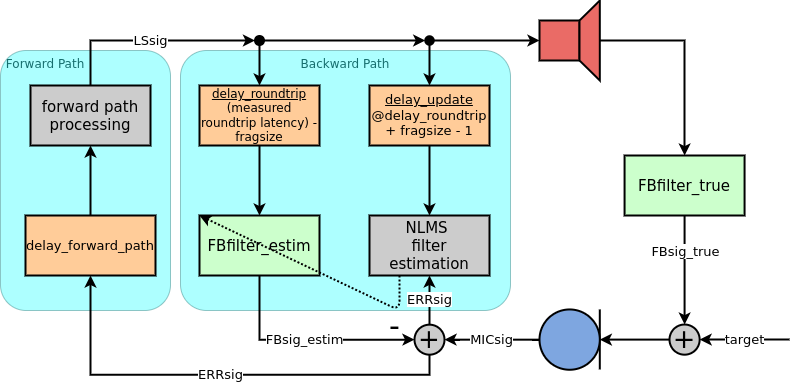

The diagram above was exported from draw.io. Its source (the exported page's mxGraphModel, read from the mxfile embedded in the PNG):
<mxGraphModel dx="981" dy="-292" grid="1" gridSize="10" guides="1" tooltips="1" connect="1" arrows="1" fold="1" page="1" pageScale="1" pageWidth="827" pageHeight="400" background="none" math="0" shadow="0">
  <root>
    <mxCell id="0" />
    <mxCell id="1" parent="0" />
    <mxCell id="-MSmIHaMsxo3NzZemZR4-2" value="&amp;nbsp;Forward Path" style="rounded=1;whiteSpace=wrap;html=1;shadow=0;fontColor=#166E6E;strokeColor=#166E6E;fillColor=#33FFFF;gradientColor=none;gradientDirection=radial;opacity=40;verticalAlign=top;align=left;" parent="1" vertex="1">
      <mxGeometry x="20" y="860" width="170" height="260" as="geometry" />
    </mxCell>
    <mxCell id="-MSmIHaMsxo3NzZemZR4-1" value="&lt;font color=&quot;#166e6e&quot;&gt;Backward Path&lt;/font&gt;" style="rounded=1;whiteSpace=wrap;html=1;fillColor=#33FFFF;gradientColor=none;shadow=0;gradientDirection=radial;opacity=40;strokeColor=#166E6E;verticalAlign=top;glass=0;sketch=0;arcSize=10;" parent="1" vertex="1">
      <mxGeometry x="200" y="860" width="330" height="260" as="geometry" />
    </mxCell>
    <mxCell id="qiVgmrHx74W-ODfdZWQc-134" value="" style="group;" parent="1" vertex="1" connectable="0">
      <mxGeometry x="559" y="810.005" width="60.30499999999995" height="80" as="geometry" />
    </mxCell>
    <mxCell id="qiVgmrHx74W-ODfdZWQc-135" value="" style="rounded=0;whiteSpace=wrap;html=1;strokeWidth=2;fillColor=#EA6B66;" parent="qiVgmrHx74W-ODfdZWQc-134" vertex="1">
      <mxGeometry y="19.995000000000005" width="40" height="40" as="geometry" />
    </mxCell>
    <mxCell id="qiVgmrHx74W-ODfdZWQc-136" value="" style="shape=trapezoid;perimeter=trapezoidPerimeter;whiteSpace=wrap;html=1;fixedSize=1;rotation=-90;strokeWidth=2;fillColor=#EA6B66;" parent="qiVgmrHx74W-ODfdZWQc-134" vertex="1">
      <mxGeometry x="10.149999999999977" y="29.845000000000027" width="80" height="20.31" as="geometry" />
    </mxCell>
    <mxCell id="qiVgmrHx74W-ODfdZWQc-137" value="" style="group" parent="1" vertex="1" connectable="0">
      <mxGeometry x="559" y="1118.95" width="60.299999999999955" height="60.299999999999955" as="geometry" />
    </mxCell>
    <mxCell id="qiVgmrHx74W-ODfdZWQc-138" value="" style="endArrow=none;html=1;strokeWidth=2;" parent="qiVgmrHx74W-ODfdZWQc-137" edge="1">
      <mxGeometry width="50" height="50" relative="1" as="geometry">
        <mxPoint x="60.299999999999955" y="60" as="sourcePoint" />
        <mxPoint x="60.299999999999955" as="targetPoint" />
      </mxGeometry>
    </mxCell>
    <mxCell id="qiVgmrHx74W-ODfdZWQc-139" value="" style="ellipse;whiteSpace=wrap;html=1;aspect=fixed;strokeWidth=2;fillColor=#7EA6E0;" parent="qiVgmrHx74W-ODfdZWQc-137" vertex="1">
      <mxGeometry width="60.3" height="60.3" as="geometry" />
    </mxCell>
    <mxCell id="qiVgmrHx74W-ODfdZWQc-140" value="" style="edgeStyle=orthogonalEdgeStyle;rounded=0;orthogonalLoop=1;jettySize=auto;html=1;entryX=1;entryY=0.5;entryDx=0;entryDy=0;strokeWidth=2;" parent="1" source="qiVgmrHx74W-ODfdZWQc-142" target="qiVgmrHx74W-ODfdZWQc-139" edge="1">
      <mxGeometry relative="1" as="geometry" />
    </mxCell>
    <mxCell id="qiVgmrHx74W-ODfdZWQc-141" value="&lt;font style=&quot;font-size: 13px&quot;&gt;target&lt;/font&gt;" style="edgeStyle=orthogonalEdgeStyle;rounded=0;orthogonalLoop=1;jettySize=auto;html=1;strokeWidth=2;startArrow=classic;startFill=1;endArrow=none;endFill=0;" parent="1" source="qiVgmrHx74W-ODfdZWQc-142" edge="1">
      <mxGeometry relative="1" as="geometry">
        <mxPoint x="809" y="1148.95" as="targetPoint" />
      </mxGeometry>
    </mxCell>
    <mxCell id="qiVgmrHx74W-ODfdZWQc-142" value="&lt;font style=&quot;font-size: 27px&quot;&gt;+&lt;/font&gt;" style="ellipse;whiteSpace=wrap;html=1;aspect=fixed;strokeWidth=2;fillColor=#CCCCCC;" parent="1" vertex="1">
      <mxGeometry x="689" y="1134.02" width="30.15" height="30.15" as="geometry" />
    </mxCell>
    <mxCell id="qiVgmrHx74W-ODfdZWQc-143" style="edgeStyle=orthogonalEdgeStyle;rounded=0;orthogonalLoop=1;jettySize=auto;html=1;startArrow=none;startFill=0;endArrow=classic;endFill=1;strokeWidth=2;" parent="1" source="qiVgmrHx74W-ODfdZWQc-144" target="qiVgmrHx74W-ODfdZWQc-142" edge="1">
      <mxGeometry relative="1" as="geometry" />
    </mxCell>
    <mxCell id="DpENJs8DyHoea4BpambU-1" value="&lt;font style=&quot;font-size: 13px&quot;&gt;FBsig_true&lt;/font&gt;" style="edgeLabel;html=1;align=center;verticalAlign=middle;resizable=0;points=[];" vertex="1" connectable="0" parent="qiVgmrHx74W-ODfdZWQc-143">
      <mxGeometry x="-0.3529" y="1" relative="1" as="geometry">
        <mxPoint as="offset" />
      </mxGeometry>
    </mxCell>
    <mxCell id="qiVgmrHx74W-ODfdZWQc-144" value="&lt;span style=&quot;font-size: 15px&quot;&gt;FBfilter_true&lt;/span&gt;" style="rounded=0;whiteSpace=wrap;html=1;strokeColor=#000000;strokeWidth=2;fillColor=#CCFFCC;" parent="1" vertex="1">
      <mxGeometry x="644.07" y="965" width="120" height="60" as="geometry" />
    </mxCell>
    <mxCell id="qiVgmrHx74W-ODfdZWQc-145" style="edgeStyle=orthogonalEdgeStyle;rounded=0;orthogonalLoop=1;jettySize=auto;html=1;startArrow=none;startFill=0;endArrow=classic;endFill=1;strokeWidth=2;" parent="1" source="qiVgmrHx74W-ODfdZWQc-136" target="qiVgmrHx74W-ODfdZWQc-144" edge="1">
      <mxGeometry relative="1" as="geometry" />
    </mxCell>
    <mxCell id="qiVgmrHx74W-ODfdZWQc-146" value="&lt;font style=&quot;font-size: 13px&quot;&gt;ERRsig&lt;/font&gt;" style="edgeStyle=orthogonalEdgeStyle;rounded=0;orthogonalLoop=1;jettySize=auto;html=1;entryX=0.5;entryY=1;entryDx=0;entryDy=0;startArrow=none;startFill=0;endArrow=classic;endFill=1;strokeWidth=2;" parent="1" source="qiVgmrHx74W-ODfdZWQc-148" target="qiVgmrHx74W-ODfdZWQc-156" edge="1">
      <mxGeometry relative="1" as="geometry" />
    </mxCell>
    <mxCell id="qiVgmrHx74W-ODfdZWQc-147" value="&lt;font style=&quot;font-size: 13px&quot;&gt;ERRsig&lt;/font&gt;" style="edgeStyle=orthogonalEdgeStyle;rounded=0;orthogonalLoop=1;jettySize=auto;html=1;exitX=0.5;exitY=1;exitDx=0;exitDy=0;entryX=0.5;entryY=1;entryDx=0;entryDy=0;startArrow=none;startFill=0;endArrow=classic;endFill=1;strokeWidth=2;" parent="1" source="qiVgmrHx74W-ODfdZWQc-148" target="qiVgmrHx74W-ODfdZWQc-151" edge="1">
      <mxGeometry relative="1" as="geometry" />
    </mxCell>
    <mxCell id="qiVgmrHx74W-ODfdZWQc-148" value="&lt;font style=&quot;font-size: 26px&quot;&gt;+&lt;/font&gt;" style="ellipse;whiteSpace=wrap;html=1;aspect=fixed;strokeColor=#000000;strokeWidth=2;fillColor=#CCCCCC;" parent="1" vertex="1">
      <mxGeometry x="434" y="1134.17" width="30" height="30" as="geometry" />
    </mxCell>
    <mxCell id="qiVgmrHx74W-ODfdZWQc-149" value="&lt;font style=&quot;font-size: 13px&quot;&gt;MICsig&lt;/font&gt;" style="edgeStyle=orthogonalEdgeStyle;rounded=0;orthogonalLoop=1;jettySize=auto;html=1;entryX=1;entryY=0.5;entryDx=0;entryDy=0;startArrow=none;startFill=0;endArrow=classic;endFill=1;strokeWidth=2;" parent="1" source="qiVgmrHx74W-ODfdZWQc-139" target="qiVgmrHx74W-ODfdZWQc-148" edge="1">
      <mxGeometry relative="1" as="geometry" />
    </mxCell>
    <mxCell id="qiVgmrHx74W-ODfdZWQc-150" style="edgeStyle=orthogonalEdgeStyle;rounded=0;orthogonalLoop=1;jettySize=auto;html=1;entryX=0.5;entryY=1;entryDx=0;entryDy=0;startArrow=none;startFill=0;endArrow=classic;endFill=1;strokeWidth=2;" parent="1" source="qiVgmrHx74W-ODfdZWQc-151" target="qiVgmrHx74W-ODfdZWQc-153" edge="1">
      <mxGeometry relative="1" as="geometry" />
    </mxCell>
    <mxCell id="qiVgmrHx74W-ODfdZWQc-151" value="&lt;font style=&quot;font-size: 13px&quot;&gt;delay_forward_path&lt;/font&gt;" style="rounded=0;whiteSpace=wrap;html=1;strokeColor=#000000;strokeWidth=2;fillColor=#FFCC99;" parent="1" vertex="1">
      <mxGeometry x="45" y="1025" width="130" height="60" as="geometry" />
    </mxCell>
    <mxCell id="qiVgmrHx74W-ODfdZWQc-152" value="&lt;font style=&quot;font-size: 13px&quot;&gt;LSsig&lt;/font&gt;" style="edgeStyle=orthogonalEdgeStyle;rounded=0;orthogonalLoop=1;jettySize=auto;html=1;exitX=0.5;exitY=0;exitDx=0;exitDy=0;entryX=0;entryY=0.5;entryDx=0;entryDy=0;startArrow=none;startFill=0;endArrow=classic;endFill=1;strokeWidth=2;" parent="1" source="qiVgmrHx74W-ODfdZWQc-153" target="qiVgmrHx74W-ODfdZWQc-164" edge="1">
      <mxGeometry relative="1" as="geometry" />
    </mxCell>
    <mxCell id="qiVgmrHx74W-ODfdZWQc-153" value="&lt;font style=&quot;font-size: 15px&quot;&gt;forward path&lt;br&gt;processing&lt;/font&gt;" style="rounded=0;whiteSpace=wrap;html=1;strokeColor=#000000;strokeWidth=2;fillColor=#CCCCCC;" parent="1" vertex="1">
      <mxGeometry x="50" y="895" width="120" height="60" as="geometry" />
    </mxCell>
    <mxCell id="qiVgmrHx74W-ODfdZWQc-154" style="edgeStyle=orthogonalEdgeStyle;rounded=0;orthogonalLoop=1;jettySize=auto;html=1;entryX=0.5;entryY=0;entryDx=0;entryDy=0;startArrow=none;startFill=0;endArrow=classic;endFill=1;strokeWidth=2;" parent="1" source="qiVgmrHx74W-ODfdZWQc-155" target="qiVgmrHx74W-ODfdZWQc-156" edge="1">
      <mxGeometry relative="1" as="geometry" />
    </mxCell>
    <mxCell id="qiVgmrHx74W-ODfdZWQc-155" value="&lt;font style=&quot;font-size: 13px&quot;&gt;&lt;u&gt;delay_update&lt;br&gt;&lt;/u&gt;@delay_roundtrip&lt;br&gt;+ fragsize - 1&lt;br&gt;&lt;/font&gt;" style="rounded=0;whiteSpace=wrap;html=1;strokeColor=#000000;strokeWidth=2;fillColor=#FFCC99;" parent="1" vertex="1">
      <mxGeometry x="389" y="895" width="120" height="60" as="geometry" />
    </mxCell>
    <mxCell id="qiVgmrHx74W-ODfdZWQc-156" value="&lt;font style=&quot;font-size: 15px&quot;&gt;NLMS &lt;br&gt;filter estimation&lt;/font&gt;" style="rounded=0;whiteSpace=wrap;html=1;strokeColor=#000000;strokeWidth=2;fillColor=#CCCCCC;" parent="1" vertex="1">
      <mxGeometry x="389" y="1025" width="120" height="60" as="geometry" />
    </mxCell>
    <mxCell id="qiVgmrHx74W-ODfdZWQc-157" style="edgeStyle=orthogonalEdgeStyle;rounded=0;orthogonalLoop=1;jettySize=auto;html=1;entryX=0.5;entryY=0;entryDx=0;entryDy=0;startArrow=none;startFill=0;endArrow=classic;endFill=1;strokeWidth=2;" parent="1" source="qiVgmrHx74W-ODfdZWQc-158" target="qiVgmrHx74W-ODfdZWQc-161" edge="1">
      <mxGeometry relative="1" as="geometry" />
    </mxCell>
    <mxCell id="qiVgmrHx74W-ODfdZWQc-158" value="&lt;u&gt;delay_roundtrip&lt;br&gt;&lt;/u&gt;(measured roundtrip latency) - fragsize" style="rounded=0;whiteSpace=wrap;html=1;strokeColor=#000000;strokeWidth=2;fillColor=#FFCC99;" parent="1" vertex="1">
      <mxGeometry x="219" y="895" width="120" height="60" as="geometry" />
    </mxCell>
    <mxCell id="qiVgmrHx74W-ODfdZWQc-159" value="&lt;font style=&quot;font-size: 13px&quot;&gt;FBsig_estim&lt;/font&gt;" style="edgeStyle=orthogonalEdgeStyle;rounded=0;orthogonalLoop=1;jettySize=auto;html=1;entryX=0;entryY=0.5;entryDx=0;entryDy=0;startArrow=none;startFill=0;endArrow=classic;endFill=1;strokeWidth=2;exitX=0.5;exitY=1;exitDx=0;exitDy=0;" parent="1" source="qiVgmrHx74W-ODfdZWQc-161" target="qiVgmrHx74W-ODfdZWQc-148" edge="1">
      <mxGeometry relative="1" as="geometry" />
    </mxCell>
    <mxCell id="qiVgmrHx74W-ODfdZWQc-160" value="&lt;font style=&quot;font-size: 30px&quot;&gt;-&lt;/font&gt;" style="edgeLabel;html=1;align=center;verticalAlign=middle;resizable=0;points=[];labelBackgroundColor=none;" parent="qiVgmrHx74W-ODfdZWQc-159" vertex="1" connectable="0">
      <mxGeometry x="0.9283" y="2" relative="1" as="geometry">
        <mxPoint x="-12" y="-13" as="offset" />
      </mxGeometry>
    </mxCell>
    <mxCell id="qiVgmrHx74W-ODfdZWQc-161" value="&lt;font style=&quot;font-size: 15px&quot;&gt;FBfilter_estim&lt;/font&gt;" style="rounded=0;whiteSpace=wrap;html=1;strokeColor=#000000;strokeWidth=2;fillColor=#CCFFCC;" parent="1" vertex="1">
      <mxGeometry x="219" y="1025" width="120" height="60" as="geometry" />
    </mxCell>
    <mxCell id="qiVgmrHx74W-ODfdZWQc-162" style="edgeStyle=orthogonalEdgeStyle;rounded=0;orthogonalLoop=1;jettySize=auto;html=1;exitX=0.5;exitY=1;exitDx=0;exitDy=0;entryX=0.5;entryY=0;entryDx=0;entryDy=0;startArrow=none;startFill=0;endArrow=classic;endFill=1;strokeWidth=2;" parent="1" source="qiVgmrHx74W-ODfdZWQc-164" target="qiVgmrHx74W-ODfdZWQc-158" edge="1">
      <mxGeometry relative="1" as="geometry" />
    </mxCell>
    <mxCell id="qiVgmrHx74W-ODfdZWQc-163" style="edgeStyle=orthogonalEdgeStyle;rounded=0;orthogonalLoop=1;jettySize=auto;html=1;exitX=1;exitY=0.5;exitDx=0;exitDy=0;entryX=0;entryY=0.5;entryDx=0;entryDy=0;startArrow=none;startFill=0;endArrow=classic;endFill=1;strokeWidth=2;" parent="1" source="qiVgmrHx74W-ODfdZWQc-164" target="qiVgmrHx74W-ODfdZWQc-167" edge="1">
      <mxGeometry relative="1" as="geometry" />
    </mxCell>
    <mxCell id="qiVgmrHx74W-ODfdZWQc-164" value="" style="ellipse;whiteSpace=wrap;html=1;aspect=fixed;labelBackgroundColor=none;strokeColor=#000000;strokeWidth=2;fillColor=#000000;" parent="1" vertex="1">
      <mxGeometry x="274.5" y="845.5" width="9" height="9" as="geometry" />
    </mxCell>
    <mxCell id="qiVgmrHx74W-ODfdZWQc-165" style="edgeStyle=orthogonalEdgeStyle;rounded=0;orthogonalLoop=1;jettySize=auto;html=1;exitX=0.5;exitY=1;exitDx=0;exitDy=0;entryX=0.5;entryY=0;entryDx=0;entryDy=0;startArrow=none;startFill=0;endArrow=classic;endFill=1;strokeWidth=2;" parent="1" source="qiVgmrHx74W-ODfdZWQc-167" target="qiVgmrHx74W-ODfdZWQc-155" edge="1">
      <mxGeometry relative="1" as="geometry" />
    </mxCell>
    <mxCell id="qiVgmrHx74W-ODfdZWQc-166" value="" style="edgeStyle=orthogonalEdgeStyle;rounded=0;orthogonalLoop=1;jettySize=auto;html=1;exitX=1;exitY=0.5;exitDx=0;exitDy=0;entryX=0;entryY=0.5;entryDx=0;entryDy=0;startArrow=none;startFill=0;endArrow=classic;endFill=1;strokeWidth=2;" parent="1" source="qiVgmrHx74W-ODfdZWQc-167" target="qiVgmrHx74W-ODfdZWQc-135" edge="1">
      <mxGeometry relative="1" as="geometry" />
    </mxCell>
    <mxCell id="qiVgmrHx74W-ODfdZWQc-167" value="" style="ellipse;whiteSpace=wrap;html=1;aspect=fixed;labelBackgroundColor=none;strokeColor=#000000;strokeWidth=2;fillColor=#000000;" parent="1" vertex="1">
      <mxGeometry x="444.75" y="845.75" width="8.5" height="8.5" as="geometry" />
    </mxCell>
    <mxCell id="qiVgmrHx74W-ODfdZWQc-168" style="edgeStyle=orthogonalEdgeStyle;rounded=0;orthogonalLoop=1;jettySize=auto;html=1;exitX=0.5;exitY=1;exitDx=0;exitDy=0;startArrow=none;startFill=0;endArrow=classic;endFill=1;strokeWidth=2;" parent="1" source="qiVgmrHx74W-ODfdZWQc-164" target="qiVgmrHx74W-ODfdZWQc-164" edge="1">
      <mxGeometry relative="1" as="geometry" />
    </mxCell>
    <mxCell id="qiVgmrHx74W-ODfdZWQc-169" value="" style="endArrow=classic;html=1;strokeWidth=2;entryX=0;entryY=0;entryDx=0;entryDy=0;exitX=0.25;exitY=1;exitDx=0;exitDy=0;dashed=1;dashPattern=1 1;" parent="1" source="qiVgmrHx74W-ODfdZWQc-156" target="qiVgmrHx74W-ODfdZWQc-161" edge="1">
      <mxGeometry width="50" height="50" relative="1" as="geometry">
        <mxPoint x="350" y="1120" as="sourcePoint" />
        <mxPoint x="400" y="1070" as="targetPoint" />
        <Array as="points">
          <mxPoint x="419" y="1120" />
        </Array>
      </mxGeometry>
    </mxCell>
  </root>
</mxGraphModel>